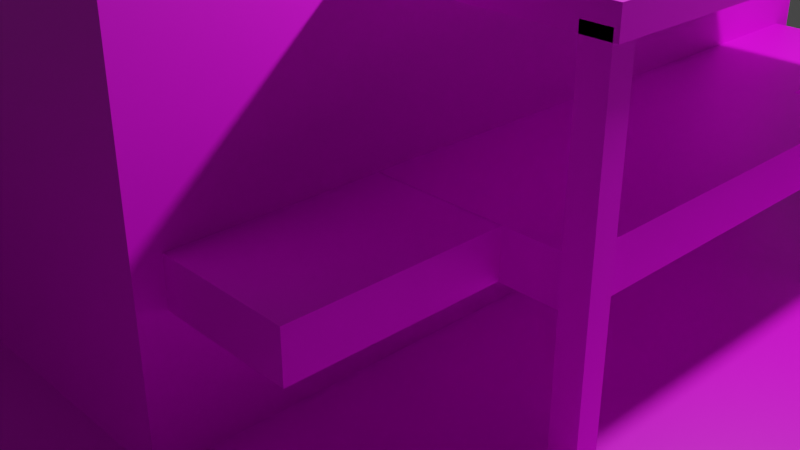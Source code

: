 # Source: 1maison_1.blend  (saved by Blender 2.92.15; exported with 4.5.12 LTS)
import bpy
from mathutils import Matrix  # noqa: F401  (used for matrix-valued properties, if any)

bpy.ops.wm.read_factory_settings(use_empty=True)
scene = bpy.context.scene
scene.name = 'Scene'

# ---- collections
col_collection = bpy.data.collections.new('Collection'); scene.collection.children.link(col_collection)

# ---- images (referenced by path relative to the original .blend; pixels are not part of the script)
import os
ASSET_DIR = os.environ.get("B2B_ASSET_DIR", "")  # directory of the original .blend (textures are referenced by path, not embedded)
HERE = os.path.dirname(os.path.abspath(__file__))  # packed textures are extracted next to this script under _unpacked/

def load_image(name, relpath, width, height, colorspace="sRGB"):
    """Load a texture the original file referenced (path relative to the .blend, or extracted next to this script)."""
    p = next((c for c in (os.path.join(HERE, relpath), os.path.join(ASSET_DIR, relpath)) if relpath and os.path.exists(c)), "")
    if p:
        img = bpy.data.images.load(p, check_existing=True)
        img.name = name
    else:  # same state as the original file: an image datablock whose file is absent (Cycles renders it pink)
        img = bpy.data.images.new(name, width, height)
        img.source = "FILE"
        img.filepath = "//" + (relpath or name)
    img.colorspace_settings.name = colorspace
    return img
img_t_1maison_1 = load_image('T_1maison_1', 'Texture_1maison_1.png', 1024, 1024, 'sRGB')

# ---- materials (node trees are filled in below, after node groups)
mat_mat_riau = bpy.data.materials.new('Matériau')
mat_mat_riau.use_transparent_shadow = False

# ---- material node trees
mat_mat_riau.use_nodes = True; mat_mat_riau.node_tree.nodes.clear()
_N = mat_mat_riau.node_tree.nodes; _L = mat_mat_riau.node_tree.links
n0 = _N.new('ShaderNodeBsdfPrincipled'); n0.name = 'Principled BSDF'; n0.location = (10, 300)
n0.distribution = 'GGX'
n0.subsurface_method = 'BURLEY'
n0.inputs[3].default_value = 1.45
n0.inputs[27].default_value = (0.0, 0.0, 0.0, 1.0)
n0.inputs[28].default_value = 1.0
n1 = _N.new('ShaderNodeOutputMaterial'); n1.name = 'Material Output'; n1.location = (300, 300)
n2 = _N.new('ShaderNodeTexImage'); n2.name = 'Texture image'; n2.location = (-385, 163)
n2.image = img_t_1maison_1
_L.new(n0.outputs[0], n1.inputs[0])
_L.new(n2.outputs[0], n0.inputs[0])
n1.is_active_output = True

# ---- world
world_world = bpy.data.worlds.new('World'); scene.world = world_world
world_world.use_nodes = True; world_world.node_tree.nodes.clear()
_N = world_world.node_tree.nodes; _L = world_world.node_tree.links
n0 = _N.new('ShaderNodeOutputWorld'); n0.name = 'World Output'; n0.location = (300, 300)
n1 = _N.new('ShaderNodeBackground'); n1.name = 'Background'; n1.location = (10, 300)
n1.inputs[0].default_value = (0.05088, 0.05088, 0.05088, 1.0)
_L.new(n1.outputs[0], n0.inputs[0])
n0.is_active_output = True
world_world.color = (0.05088, 0.05088, 0.05088)
world_world.use_sun_shadow = False
world_world.sun_shadow_jitter_overblur = 0.0

# ---- cameras
cam_camera = bpy.data.cameras.new('Camera')
cam_camera.clip_end = 100.0
cam_camera.ortho_scale = 7.314

# ---- lights
light_light = bpy.data.lights.new('Light', 'POINT')
light_light.transmission_factor = 0.0
light_light.energy = 1000.0
light_light.shadow_soft_size = 0.1
light_light.shadow_maximum_resolution = 0.006
light_light.use_absolute_resolution = True

# ---- meshes
me_plan = bpy.data.meshes.new('Plan')
me_plan.from_pydata([(-1.0, -1.0, 0.0), (1.0, -1.0, 0.0), (-1.0, 1.0, 0.0), (1.0, 1.0, 0.0), (-0.3184, -0.5304, -0.0524), (-0.294, -0.506, 0.4832), (-0.3184, 0.532, -0.0524), (-0.294, 0.5076, 0.4832), (0.237, -0.5304, -0.0524), (0.2127, -0.506, 0.4832), (0.237, 0.532, -0.0524), (0.2127, 0.5076, 0.4832), (-0.94, 0.9332, -0.02139), (-0.94, 0.9332, 0.04188), (-0.94, 0.9647, -0.02139), (-0.94, 0.9647, 0.04188), (0.9629, 0.9332, -0.02139), (0.9629, 0.9332, 0.04188), (0.9629, 0.9647, -0.02139), (0.9629, 0.9647, 0.04188), (-0.9455, -0.964, -0.01852), (-0.9455, -0.964, 0.04475), (-0.9455, -0.9325, -0.01852), (-0.9455, -0.9325, 0.04475), (0.9633, -0.964, -0.01852), (0.9633, -0.964, 0.04475), (0.9633, -0.9325, -0.01852), (0.9633, -0.9325, 0.04475), (-0.9413, -0.9641, -0.02142), (-0.9413, -0.9641, 0.04463), (-0.9728, -0.9641, -0.02142), (-0.9728, -0.9641, 0.04463), (-0.9354, 0.9637, -0.02142), (-0.9354, 0.9637, 0.04463), (-0.9669, 0.9638, -0.02142), (-0.9669, 0.9638, 0.04463), (0.1889, -0.2644, 0.4159), (0.1889, -0.2644, 0.4476), (0.1889, 0.2709, 0.4159), (0.1889, 0.2709, 0.4476), (0.5167, -0.2644, 0.4159), (0.5167, -0.2644, 0.4476), (0.5167, 0.2709, 0.4159), (0.5167, 0.2709, 0.4476), (0.4786, 0.2398, -0.04822), (0.4786, 0.2398, 0.4276), (0.4786, 0.2693, -0.04822), (0.4786, 0.2693, 0.4276), (0.511, 0.2398, -0.04822), (0.511, 0.2398, 0.4276), (0.511, 0.2693, -0.04822), (0.511, 0.2693, 0.4276), (0.2071, 0.5026, 0.2201), (0.2071, 0.5026, 0.1635), (0.2071, -0.4991, 0.2201), (0.2071, -0.4991, 0.1635), (0.4786, -0.2644, -0.04822), (0.4786, -0.2644, 0.4276), (0.4786, -0.2349, -0.04822), (0.4786, -0.2349, 0.4276), (0.511, -0.2644, -0.04822), (0.511, -0.2644, 0.4276), (0.511, -0.2349, -0.04822), (0.511, -0.2349, 0.4276), (0.234, -0.2511, 0.1625), (0.234, -0.2511, 0.2208), (0.234, 0.2554, 0.1625), (0.234, 0.2554, 0.2208), (0.4853, -0.2511, 0.1625), (0.4853, -0.2511, 0.2208), (0.4853, 0.2554, 0.1625), (0.4853, 0.2554, 0.2208), (0.3994, -0.4991, 0.1635), (0.3994, -0.4991, 0.2201), (0.3994, 0.5026, 0.1635), (0.3994, 0.5026, 0.2201), (-0.3184, -0.5304, 0.4832), (-0.3184, 0.532, 0.4832), (0.237, 0.532, 0.4832), (0.237, -0.5304, 0.4832), (-0.3184, -0.5304, 0.5016), (-0.3184, 0.532, 0.5016), (0.237, 0.532, 0.5016), (0.237, -0.5304, 0.5016), (-0.294, -0.506, 0.5016), (-0.294, 0.5076, 0.5016), (0.2127, 0.5076, 0.5016), (0.2127, -0.506, 0.5016)], [], [(0, 1, 3, 2), (4, 76, 77, 6), (6, 77, 78, 10), (10, 78, 79, 8), (8, 79, 76, 4), (11, 7, 5, 9), (12, 13, 15, 14), (14, 15, 19, 18), (18, 19, 17, 16), (16, 17, 13, 12), (14, 18, 16, 12), (19, 15, 13, 17), (20, 21, 23, 22), (22, 23, 27, 26), (26, 27, 25, 24), (24, 25, 21, 20), (22, 26, 24, 20), (27, 23, 21, 25), (28, 29, 31, 30), (30, 31, 35, 34), (34, 35, 33, 32), (32, 33, 29, 28), (30, 34, 32, 28), (35, 31, 29, 33), (36, 37, 39, 38), (38, 39, 43, 42), (42, 43, 41, 40), (40, 41, 37, 36), (43, 39, 37, 41), (44, 45, 47, 46), (46, 47, 51, 50), (50, 51, 49, 48), (48, 49, 45, 44), (51, 47, 45, 49), (55, 54, 52, 53), (56, 57, 59, 58), (58, 59, 63, 62), (62, 63, 61, 60), (60, 61, 57, 56), (63, 59, 57, 61), (64, 65, 67, 66), (66, 67, 71, 70), (70, 71, 69, 68), (68, 69, 65, 64), (71, 67, 65, 69), (53, 52, 75, 74), (74, 75, 73, 72), (72, 73, 54, 55), (75, 52, 54, 73), (5, 7, 85, 84), (76, 79, 83, 80), (11, 9, 87, 86), (77, 76, 80, 81), (84, 85, 81, 80), (85, 86, 82, 81), (86, 87, 83, 82), (87, 84, 80, 83), (78, 77, 81, 82), (9, 5, 84, 87), (7, 11, 86, 85), (79, 78, 82, 83)])
_uv = me_plan.uv_layers.new(name='CarteUV')
_uv.uv.foreach_set('vector', [-0.0002117, 0.9998, 0.000212, 0.6663, 0.3337, 0.6667, 0.3333, 1.0, 0.3449, 0.0006588, 0.3425, 0.1949, 0.08808, 0.1936, 0.09046, -0.0006381, 0.7013, 0.007553, 0.6993, 0.2529, 0.4345, 0.251, 0.4366, 0.005673, 0.995, 0.1364, 0.9961, 0.3176, 0.7522, 0.3184, 0.7512, 0.1371, 0.7013, 0.003758, 0.7005, 0.2563, 0.4366, 0.2555, 0.4375, 0.002933, 0.3554, 0.8612, 0.5831, 0.8612, 0.5831, 0.9918, 0.3554, 0.9918, 0.375, 0.0, 0.625, 0.0, 0.625, 0.25, 0.375, 0.25, 0.0169, 0.938, 0.06102, 0.938, 0.06102, 0.9821, 0.0169, 0.9821, 0.007604, 0.893, 0.0677, 0.893, 0.0677, 0.9531, 0.007604, 0.9531, 0.004503, 0.7314, 0.0403, 0.7314, 0.0403, 0.9814, 0.004503, 0.9814, 0.125, 0.5, 0.375, 0.5, 0.375, 0.75, 0.125, 0.75, 0.02507, 0.9392, 0.2751, 0.9392, 0.2751, 0.9794, 0.02507, 0.9794, 0.375, 0.0, 0.625, 0.0, 0.625, 0.25, 0.375, 0.25, 0.007604, 0.7104, 0.06539, 0.7104, 0.06539, 0.9604, 0.007604, 0.9604, 0.009154, 0.9442, 0.05056, 0.9442, 0.05056, 0.9856, 0.009154, 0.9856, 0.009154, 0.7128, 0.03211, 0.7128, 0.03211, 0.9628, 0.009154, 0.9628, 0.125, 0.5, 0.375, 0.5, 0.375, 0.75, 0.125, 0.75, 0.01112, 0.692, 0.06419, 0.692, 0.06419, 0.9887, 0.01112, 0.9887, 0.004503, 0.9264, 0.06293, 0.9264, 0.06293, 0.9848, 0.004503, 0.9848, 0.006053, 0.924, 0.07194, 0.924, 0.07194, 0.9899, 0.006053, 0.9899, 0.02931, 0.9489, 0.2793, 0.9489, 0.2793, 0.981, 0.02931, 0.981, 0.009154, 0.9186, 0.05953, 0.9186, 0.05953, 0.969, 0.009154, 0.969, 0.125, 0.5, 0.375, 0.5, 0.375, 0.75, 0.125, 0.75, 0.01112, 0.9278, 0.07671, 0.9278, 0.07671, 0.9934, 0.01112, 0.9934, 0.375, 0.0, 0.625, 0.0, 0.625, 0.25, 0.375, 0.25, 0.02311, 0.3911, 0.2731, 0.3911, 0.2731, 0.6411, 0.02311, 0.6411, 0.03706, 0.3837, 0.2871, 0.3837, 0.2871, 0.6337, 0.03706, 0.6337, 0.3161, 0.364, 0.5661, 0.364, 0.5661, 0.614, 0.3161, 0.614, 0.3863, 0.8531, 0.6363, 0.8531, 0.6363, 0.9887, 0.3863, 0.9887, 0.7393, 0.3395, 0.9893, 0.3395, 0.9893, 0.5895, 0.7393, 0.5895, 0.3254, 0.357, 0.5754, 0.357, 0.5754, 0.607, 0.3254, 0.607, 0.3455, 0.3744, 0.5955, 0.3744, 0.5955, 0.6244, 0.3455, 0.6244, 0.5393, 0.3764, 0.7893, 0.3764, 0.7893, 0.6264, 0.5393, 0.6264, 0.625, 0.5, 0.875, 0.5, 0.875, 0.75, 0.625, 0.75, 0.375, 0.0, 0.625, 0.0, 0.625, 0.25, 0.375, 0.25, 0.3921, 0.3906, 0.6421, 0.3906, 0.6421, 0.6406, 0.3921, 0.6406, 0.4293, 0.3601, 0.6793, 0.3601, 0.6793, 0.6101, 0.4293, 0.6101, 0.3424, 0.3992, 0.5924, 0.3992, 0.5924, 0.6492, 0.3424, 0.6492, 0.3998, 0.3919, 0.6498, 0.3919, 0.6498, 0.6419, 0.3998, 0.6419, 0.625, 0.5, 0.875, 0.5, 0.875, 0.75, 0.625, 0.75, 0.375, 0.0, 0.625, 0.0, 0.625, 0.25, 0.375, 0.25, 0.008004, 0.3115, 0.008004, 0.2819, 0.07554, 0.2819, 0.07554, 0.3115, 0.005459, 0.3107, 0.003759, 0.2811, 0.08446, 0.281, 0.08616, 0.3106, 0.005437, 0.315, 0.006885, 0.2811, 0.05692, 0.2813, 0.05547, 0.3152, 0.2576, 0.2192, 0.425, 0.2192, 0.425, 0.3066, 0.2576, 0.3066, 0.01204, 0.3113, 0.01179, 0.2813, 0.07835, 0.2812, 0.0786, 0.3112, 0.001322, 0.3104, 0.0006561, 0.2824, 0.1118, 0.2822, 0.1125, 0.3102, 0.007138, 0.3125, 0.01029, 0.2797, 0.08351, 0.2798, 0.08035, 0.3126, 0.7304, 0.04579, 0.9804, 0.04579, 0.9804, 0.1156, 0.7304, 0.1156, 0.4901, 0.5949, 0.4901, 0.4643, 0.4901, 0.4643, 0.4901, 0.5949, 0.04988, 0.6218, 0.04988, 0.3718, 0.04988, 0.3718, 0.04988, 0.6218, 0.2608, 0.4984, 0.2608, 0.629, 0.2608, 0.629, 0.2608, 0.4984, 0.09793, 0.6422, 0.09793, 0.3922, 0.09793, 0.3922, 0.09793, 0.6422, 0.3505, 0.5546, 0.3505, 0.424, 0.3615, 0.4209, 0.3615, 0.5578, 0.3505, 0.424, 0.1228, 0.424, 0.1119, 0.4209, 0.3615, 0.4209, 0.1228, 0.424, 0.1228, 0.5546, 0.1119, 0.5578, 0.1119, 0.4209, 0.1228, 0.5546, 0.3505, 0.5546, 0.3615, 0.5578, 0.1119, 0.5578, 0.5537, 0.6039, 0.5537, 0.3539, 0.5537, 0.3539, 0.5537, 0.6039, 0.2608, 0.629, 0.4885, 0.629, 0.4885, 0.629, 0.2608, 0.629, 0.4901, 0.4643, 0.2623, 0.4643, 0.2623, 0.4643, 0.4901, 0.4643, 0.5459, 0.6198, 0.5459, 0.3698, 0.5459, 0.3698, 0.5459, 0.6198])
me_plan.materials.append(mat_mat_riau)
me_plan.use_remesh_fix_poles = True
me_plan.use_remesh_preserve_attributes = False
me_plan.use_mirror_vertex_groups = False
me_plan.update()

# ---- objects
ob_light = bpy.data.objects.new('Light', light_light)
ob_camera = bpy.data.objects.new('Camera', cam_camera)
ob_plan = bpy.data.objects.new('Plan', me_plan)

# ---- transforms, parenting, visibility, modifiers, constraints
ob_light.location = (4.076, 1.005, 5.904)
ob_light.rotation_euler = (0.6503, 0.05522, 1.866)
ob_light.lock_rotations_4d = False
ob_light.empty_display_type = 'ARROWS'
ob_light.color = (0.0, 0.0, 0.0, 0.0)
ob_light.lineart.crease_threshold = 0.0
ob_camera.location = (7.359, -6.926, 4.958)
ob_camera.rotation_euler = (1.109, 0.0, 0.8149)
ob_camera.lock_rotations_4d = False
ob_camera.empty_display_type = 'ARROWS'
ob_camera.color = (0.0, 0.0, 0.0, 0.0)
ob_camera.display_type = 'WIRE'
ob_camera.lineart.crease_threshold = 0.0
ob_plan.location = (0.0, 0.0, 0.0)
ob_plan.scale = (7.5, 7.5, 7.5)
ob_plan.lineart.crease_threshold = 0.0

# ---- collection membership
col_collection.objects.link(ob_light)
col_collection.objects.link(ob_camera)
col_collection.objects.link(ob_plan)

# ---- scene / render settings (as saved in the file)
scene.camera = ob_camera
scene.frame_start = 1; scene.frame_end = 250; scene.frame_set(1)
scene.render.engine = 'BLENDER_EEVEE_NEXT'
scene.cycles.use_denoising = False
scene.cycles.samples = 128
scene.cycles.sampling_pattern = 'TABULATED_SOBOL'
scene.cycles.use_adaptive_sampling = False
scene.cycles.use_light_tree = False
scene.view_settings.view_transform = 'Filmic'
bpy.context.view_layer.update()
